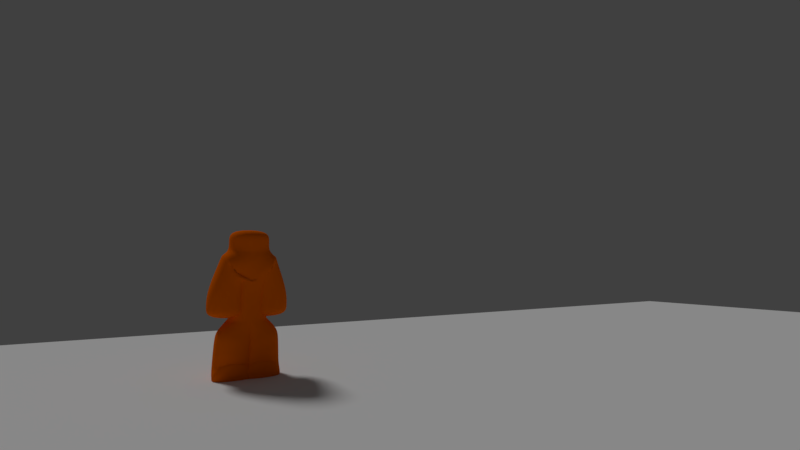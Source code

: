 # Source: Goth_Church_Scene.blend  (saved by Blender 2.79.0; exported with 4.5.12 LTS)
import bpy
from mathutils import Matrix  # noqa: F401  (used for matrix-valued properties, if any)

bpy.ops.wm.read_factory_settings(use_empty=True)
scene = bpy.context.scene
scene.name = 'Scene'

# ---- collections
col_collection_1 = bpy.data.collections.new('Collection 1'); scene.collection.children.link(col_collection_1)

# ---- materials (node trees are filled in below, after node groups)
mat_material = bpy.data.materials.new('Material')
mat_material.alpha_threshold = 0.0
mat_material.diffuse_color = (0.7991, 0.1301, 0.0, 1.0)
mat_material.specular_color = (0.1237, 0.1237, 0.1237)
mat_material.roughness = 0.5

# ---- material node trees
mat_material.use_nodes = True; mat_material.node_tree.nodes.clear()
_N = mat_material.node_tree.nodes; _L = mat_material.node_tree.links
n0 = _N.new('ShaderNodeOutputMaterial'); n0.name = 'Material Output'; n0.location = (300, 300)
n1 = _N.new('ShaderNodeBsdfDiffuse'); n1.name = 'Diffuse BSDF'; n1.location = (10, 300)
n1.inputs[0].default_value = (0.8, 0.1312, 0.0, 1.0)
_L.new(n1.outputs[0], n0.inputs[0])
n0.is_active_output = True

# ---- world
world_world = bpy.data.worlds.new('World'); scene.world = world_world
world_world.color = (0.05088, 0.05088, 0.05088)
world_world.use_sun_shadow = False
world_world.sun_shadow_jitter_overblur = 0.0
world_world.cycles.sampling_method = 'MANUAL'

# ---- cameras
cam_camera_001 = bpy.data.cameras.new('Camera.001')
cam_camera_001.clip_end = 100.0
cam_camera_001.lens = 18.0
cam_camera_001.sensor_width = 32.0
cam_camera_001.sensor_height = 18.0
cam_camera_001.ortho_scale = 7.314
cam_camera_001.dof.focus_distance = 0.0
cam_camera = bpy.data.cameras.new('Camera')
cam_camera.clip_end = 100.0
cam_camera.lens = 25.0
cam_camera.sensor_width = 32.0
cam_camera.sensor_height = 18.0
cam_camera.ortho_scale = 7.314
cam_camera.dof.focus_distance = 0.0

# ---- lights
light_lamp = bpy.data.lights.new('Lamp', 'SUN')
light_lamp.transmission_factor = 0.0
light_lamp.cutoff_distance = 30.0
light_lamp.angle = 0.1993
light_lamp.energy = 1.0
light_lamp.shadow_buffer_clip_start = 1.001
light_lamp.shadow_soft_size = 0.1
light_lamp.shadow_cascade_max_distance = 1000.0

# ---- meshes
me_vert_001 = bpy.data.meshes.new('Vert.001')
me_vert_001.from_pydata([(0.0, 0.0, 1.72), (0.0, 0.0, 1.328), (0.1549, 0.0, 0.0), (0.1309, 0.01902, 0.4341), (0.0, 0.0, 0.8076), (-0.1851, 2.489e-08, 1.268), (-0.226, 5.6e-08, 0.9816), (0.186, 2.489e-08, 1.268), (0.2269, 5.6e-08, 0.9816), (0.0, 0.0, 1.566), (0.0, 0.0, 1.405), (-0.226, 5.6e-08, 0.8185), (0.2269, 5.6e-08, 0.8185), (0.139, 0.0, 0.2872), (0.1175, 0.0, 0.4779), (-0.1549, 0.0, 0.0), (-0.1309, 0.01902, 0.4341), (0.05874, 0.0, 0.669), (-0.139, 0.0, 0.2872), (-0.1175, 0.0, 0.4779), (-0.05874, 0.0, 0.669), (0.135, 0.0, 0.3607), (-0.135, 0.0, 0.3607), (0.1549, 0.1927, 0.0), (-0.1549, 0.1927, 0.0), (-0.226, 5.6e-08, 0.673), (0.2269, 5.6e-08, 0.673), (0.0, 0.0, 1.462), (0.0, 0.0, 1.102)], [(9, 0), (21, 3), (17, 4), (1, 5), (5, 6), (7, 8), (28, 1), (1, 7), (27, 9), (1, 10), (6, 11), (8, 12), (2, 13), (3, 14), (22, 16), (14, 17), (15, 18), (16, 19), (20, 4), (19, 20), (13, 21), (18, 22), (23, 2), (24, 15), (11, 25), (12, 26), (10, 27), (4, 28)], [])
me_vert_001.materials.append(mat_material)
me_vert_001.use_remesh_preserve_volume = False
me_vert_001.use_remesh_preserve_attributes = False
me_vert_001.use_mirror_vertex_groups = False
me_vert_001.update()
me_goth_wall_lod_a = bpy.data.meshes.new('Goth_Wall_LOD_A')
me_goth_wall_lod_a.from_pydata([], [], [])
me_goth_wall_lod_a.update()
me_plane = bpy.data.meshes.new('Plane')
me_plane.from_pydata([(-1.0, -1.0, 0.0), (1.0, -1.0, 0.0), (-1.0, 3.633, 0.0), (1.0, 3.633, 0.0)], [], [(0, 1, 3, 2)])
me_plane.use_remesh_preserve_volume = False
me_plane.use_remesh_preserve_attributes = False
me_plane.use_mirror_vertex_groups = False
me_plane.update()
me_goth_wall_side_windows_lod_a = bpy.data.meshes.new('Goth_Wall_Side_Windows_LOD_A')
me_goth_wall_side_windows_lod_a.from_pydata([], [], [])
me_goth_wall_side_windows_lod_a.update()
me_goth_wall_big_windows_lod_a = bpy.data.meshes.new('Goth_Wall_Big_Windows_LOD_A')
me_goth_wall_big_windows_lod_a.from_pydata([], [], [])
me_goth_wall_big_windows_lod_a.update()
me_goth_wall_side_archs_lod_a = bpy.data.meshes.new('Goth_Wall_Side_Archs_LOD_A')
me_goth_wall_side_archs_lod_a.from_pydata([], [], [])
me_goth_wall_side_archs_lod_a.update()

# ---- objects
ob_camera_001 = bpy.data.objects.new('Camera.001', cam_camera_001)
ob_manequim = bpy.data.objects.new('Manequim', me_vert_001)
ob_goth_wall_lod_a_proxy_005 = bpy.data.objects.new('Goth_Wall_LOD_A_proxy.005', me_goth_wall_lod_a)
ob_floor_plane = bpy.data.objects.new('Floor_Plane', me_plane)
ob_goth_wall_lod_a_proxy_003 = bpy.data.objects.new('Goth_Wall_LOD_A_proxy.003', me_goth_wall_side_windows_lod_a)
ob_goth_wall_lod_a_proxy_002 = bpy.data.objects.new('Goth_Wall_LOD_A_proxy.002', me_goth_wall_lod_a)
ob_church_mirror = bpy.data.objects.new('Church_Mirror', None)
ob_goth_wall_big_windows_lod_a_proxy = bpy.data.objects.new('Goth_Wall_Big_Windows_LOD_A_proxy', me_goth_wall_big_windows_lod_a)
ob_goth_wall_lod_a_proxy_004 = bpy.data.objects.new('Goth_Wall_LOD_A_proxy.004', me_goth_wall_lod_a)
ob_goth_wall_side_windows_lod_a_proxy = bpy.data.objects.new('Goth_Wall_Side_Windows_LOD_A_proxy', me_goth_wall_side_windows_lod_a)
ob_goth_wall_lod_a_proxy_001 = bpy.data.objects.new('Goth_Wall_LOD_A_proxy.001', me_goth_wall_lod_a)
ob_goth_wall_side_archs_lod_a_proxy_001 = bpy.data.objects.new('Goth_Wall_Side_Archs_LOD_A_proxy.001', me_goth_wall_side_archs_lod_a)
ob_goth_wall_lod_a_proxy = bpy.data.objects.new('Goth_Wall_LOD_A_proxy', me_goth_wall_side_windows_lod_a)
ob_goth_wall_side_archs_lod_a_proxy = bpy.data.objects.new('Goth_Wall_Side_Archs_LOD_A_proxy', me_goth_wall_side_archs_lod_a)
ob_lamp = bpy.data.objects.new('Lamp', light_lamp)
ob_camera = bpy.data.objects.new('Camera', cam_camera)

# ---- transforms, parenting, visibility, modifiers, constraints
ob_camera_001.location = (-3.581, 9.228, 1.31)
ob_camera_001.rotation_euler = (1.656, 0.0008375, 4.205)
ob_camera_001.lock_rotations_4d = False
ob_camera_001.empty_display_type = 'ARROWS'
ob_camera_001.color = (0.0, 0.0, 0.0, 0.0)
ob_camera_001.display_type = 'WIRE'
ob_camera_001.lineart.crease_threshold = 0.0
ob_manequim.location = (2.007, 8.187, 6.706e-08)
ob_manequim.rotation_euler = (0.0, -0.0, 1.571)
ob_manequim.lineart.crease_threshold = 0.0
_m = ob_manequim.modifiers.new('Skin', 'SKIN')
_m.use_smooth_shade = True
_m = ob_manequim.modifiers.new('Subsurf', 'SUBSURF')
_m.uv_smooth = 'PRESERVE_CORNERS'
_m.quality = 2
_m.show_only_control_edges = False
ob_goth_wall_lod_a_proxy_005.location = (2.0, -5.8, 4.0)
ob_goth_wall_lod_a_proxy_005.rotation_euler = (0.0, -0.0, 3.142)
ob_goth_wall_lod_a_proxy_005.lineart.crease_threshold = 0.0
_m = ob_goth_wall_lod_a_proxy_005.modifiers.new('Array', 'ARRAY')
_m.count = 3
_m.constant_offset_displace = (0.0, 0.0, 0.0)
ob_floor_plane.location = (-4.0, 0.9, 0.0)
ob_floor_plane.scale = (10.0, 6.908, 9.9)
ob_floor_plane.lineart.crease_threshold = 0.0
ob_goth_wall_lod_a_proxy_003.location = (-14.0, -6.0, 0.0)
ob_goth_wall_lod_a_proxy_003.lineart.crease_threshold = 0.0
ob_goth_wall_lod_a_proxy_002.location = (-10.0, -6.0, 0.0)
ob_goth_wall_lod_a_proxy_002.lineart.crease_threshold = 0.0
ob_church_mirror.location = (-4.0, 0.0, 0.0)
ob_church_mirror.empty_image_offset = (0.0, 0.0)
ob_church_mirror.lineart.crease_threshold = 0.0
ob_goth_wall_big_windows_lod_a_proxy.location = (2.0, -5.8, 8.0)
ob_goth_wall_big_windows_lod_a_proxy.rotation_euler = (0.0, -0.0, 1.571)
ob_goth_wall_big_windows_lod_a_proxy.lineart.crease_threshold = 0.0
_m = ob_goth_wall_big_windows_lod_a_proxy.modifiers.new('Array', 'ARRAY')
_m.count = 4
_m.constant_offset_displace = (0.0, 0.0, 0.0)
_m = ob_goth_wall_big_windows_lod_a_proxy.modifiers.new('Mirror', 'MIRROR')
_m.mirror_object = ob_church_mirror
ob_goth_wall_lod_a_proxy_004.location = (2.0, -5.8, 4.0)
ob_goth_wall_lod_a_proxy_004.rotation_euler = (0.0, -0.0, 1.571)
ob_goth_wall_lod_a_proxy_004.lineart.crease_threshold = 0.0
_m = ob_goth_wall_lod_a_proxy_004.modifiers.new('Array', 'ARRAY')
_m.count = 4
_m.constant_offset_displace = (0.0, 0.0, 0.0)
_m = ob_goth_wall_lod_a_proxy_004.modifiers.new('Mirror', 'MIRROR')
_m.mirror_object = ob_church_mirror
ob_goth_wall_side_windows_lod_a_proxy.location = (6.0, -5.8, 0.0)
ob_goth_wall_side_windows_lod_a_proxy.rotation_euler = (0.0, -0.0, 1.571)
ob_goth_wall_side_windows_lod_a_proxy.lineart.crease_threshold = 0.0
_m = ob_goth_wall_side_windows_lod_a_proxy.modifiers.new('Array', 'ARRAY')
_m.count = 4
_m.constant_offset_displace = (0.0, 0.0, 0.0)
_m = ob_goth_wall_side_windows_lod_a_proxy.modifiers.new('Mirror', 'MIRROR')
_m.mirror_object = ob_church_mirror
ob_goth_wall_lod_a_proxy_001.location = (-2.0, -6.0, 0.0)
ob_goth_wall_lod_a_proxy_001.lineart.crease_threshold = 0.0
ob_goth_wall_side_archs_lod_a_proxy_001.location = (2.0, -5.8, 0.0)
ob_goth_wall_side_archs_lod_a_proxy_001.rotation_euler = (0.0, -0.0, 1.571)
ob_goth_wall_side_archs_lod_a_proxy_001.lineart.crease_threshold = 0.0
_m = ob_goth_wall_side_archs_lod_a_proxy_001.modifiers.new('Array', 'ARRAY')
_m.count = 4
_m.constant_offset_displace = (0.0, 0.0, 0.0)
_m = ob_goth_wall_side_archs_lod_a_proxy_001.modifiers.new('Mirror', 'MIRROR')
_m.mirror_object = ob_church_mirror
ob_goth_wall_lod_a_proxy.location = (2.0, -6.0, 0.0)
ob_goth_wall_lod_a_proxy.lineart.crease_threshold = 0.0
ob_goth_wall_side_archs_lod_a_proxy.location = (-6.0, -6.0, 0.0)
ob_goth_wall_side_archs_lod_a_proxy.lineart.crease_threshold = 0.0
ob_lamp.location = (4.076, 1.005, 5.904)
ob_lamp.rotation_euler = (0.6503, 0.05522, 1.866)
ob_lamp.lock_rotations_4d = False
ob_lamp.empty_display_type = 'ARROWS'
ob_lamp.color = (0.0, 0.0, 0.0, 0.0)
ob_lamp.lineart.crease_threshold = 0.0
ob_camera.location = (-13.06, 22.67, 1.6)
ob_camera.rotation_euler = (1.748, 0.0006435, 3.603)
ob_camera.lock_rotations_4d = False
ob_camera.empty_display_type = 'ARROWS'
ob_camera.color = (0.0, 0.0, 0.0, 0.0)
ob_camera.display_type = 'WIRE'
ob_camera.lineart.crease_threshold = 0.0

# ---- collection membership
col_collection_1.objects.link(ob_camera_001)
col_collection_1.objects.link(ob_manequim)
col_collection_1.objects.link(ob_goth_wall_lod_a_proxy_005)
col_collection_1.objects.link(ob_floor_plane)
col_collection_1.objects.link(ob_goth_wall_lod_a_proxy_003)
col_collection_1.objects.link(ob_goth_wall_lod_a_proxy_002)
col_collection_1.objects.link(ob_church_mirror)
col_collection_1.objects.link(ob_goth_wall_big_windows_lod_a_proxy)
col_collection_1.objects.link(ob_goth_wall_lod_a_proxy_004)
col_collection_1.objects.link(ob_goth_wall_side_windows_lod_a_proxy)
col_collection_1.objects.link(ob_goth_wall_lod_a_proxy_001)
col_collection_1.objects.link(ob_goth_wall_side_archs_lod_a_proxy_001)
col_collection_1.objects.link(ob_goth_wall_lod_a_proxy)
col_collection_1.objects.link(ob_goth_wall_side_archs_lod_a_proxy)
col_collection_1.objects.link(ob_lamp)
col_collection_1.objects.link(ob_camera)

# ---- scene / render settings (as saved in the file)
scene.camera = ob_camera_001
scene.frame_start = 1; scene.frame_end = 250; scene.frame_set(1)
scene.render.engine = 'CYCLES'
scene.render.resolution_percentage = 50
scene.render.dither_intensity = 0.0
scene.cycles.use_denoising = False
scene.cycles.samples = 128
scene.cycles.sampling_pattern = 'TABULATED_SOBOL'
scene.cycles.use_adaptive_sampling = False
scene.cycles.use_light_tree = False
scene.cycles.blur_glossy = 0.0
scene.cycles.sample_clamp_indirect = 0.0
scene.view_settings.view_transform = 'Standard'
bpy.context.view_layer.update()
